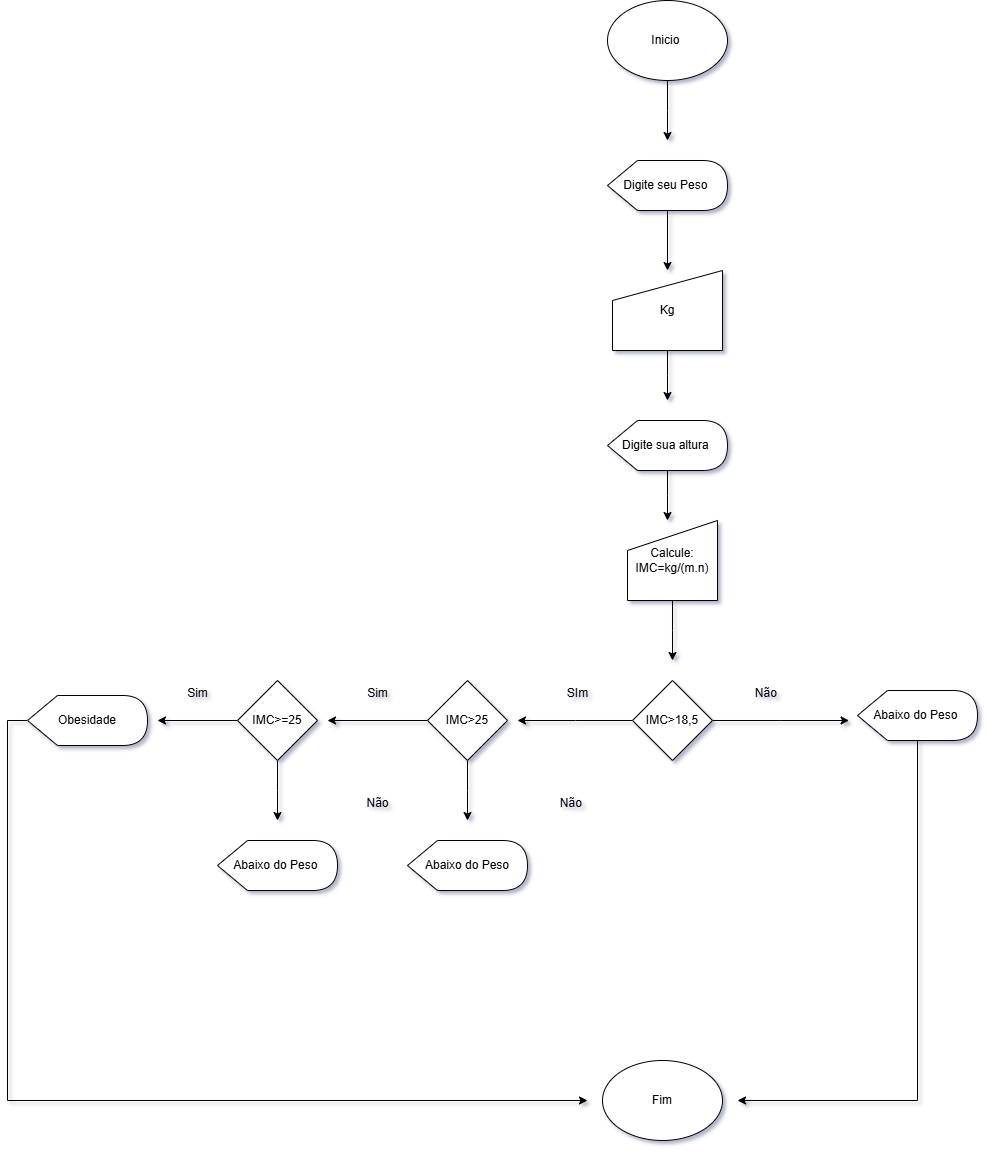

The diagram above was exported from draw.io. Its source (the exported page's mxGraphModel, read from the mxfile embedded in the PNG):
<mxGraphModel dx="1044" dy="527" grid="1" gridSize="10" guides="1" tooltips="1" connect="1" arrows="1" fold="1" page="1" pageScale="1" pageWidth="2339" pageHeight="3300" math="0" shadow="0">
  <root>
    <mxCell id="0" />
    <mxCell id="1" parent="0" />
    <mxCell id="-sAmIcsSnH9Iq_j5vM_t-2" style="edgeStyle=orthogonalEdgeStyle;rounded=0;orthogonalLoop=1;jettySize=auto;html=1;" edge="1" parent="1" source="-sAmIcsSnH9Iq_j5vM_t-1">
      <mxGeometry relative="1" as="geometry">
        <mxPoint x="760" y="160" as="targetPoint" />
      </mxGeometry>
    </mxCell>
    <mxCell id="-sAmIcsSnH9Iq_j5vM_t-1" value="Inicio&amp;nbsp;" style="ellipse;whiteSpace=wrap;html=1;" vertex="1" parent="1">
      <mxGeometry x="700" y="20" width="120" height="80" as="geometry" />
    </mxCell>
    <mxCell id="-sAmIcsSnH9Iq_j5vM_t-5" style="edgeStyle=orthogonalEdgeStyle;rounded=0;orthogonalLoop=1;jettySize=auto;html=1;entryX=0.5;entryY=0;entryDx=0;entryDy=0;" edge="1" parent="1" source="-sAmIcsSnH9Iq_j5vM_t-3" target="-sAmIcsSnH9Iq_j5vM_t-4">
      <mxGeometry relative="1" as="geometry" />
    </mxCell>
    <mxCell id="-sAmIcsSnH9Iq_j5vM_t-3" value="Digite seu Peso&amp;nbsp;" style="shape=display;whiteSpace=wrap;html=1;" vertex="1" parent="1">
      <mxGeometry x="700" y="180" width="120" height="50" as="geometry" />
    </mxCell>
    <mxCell id="-sAmIcsSnH9Iq_j5vM_t-7" style="edgeStyle=orthogonalEdgeStyle;rounded=0;orthogonalLoop=1;jettySize=auto;html=1;" edge="1" parent="1" source="-sAmIcsSnH9Iq_j5vM_t-4">
      <mxGeometry relative="1" as="geometry">
        <mxPoint x="760" y="420" as="targetPoint" />
      </mxGeometry>
    </mxCell>
    <mxCell id="-sAmIcsSnH9Iq_j5vM_t-4" value="Kg" style="shape=manualInput;whiteSpace=wrap;html=1;" vertex="1" parent="1">
      <mxGeometry x="705" y="290" width="110" height="80" as="geometry" />
    </mxCell>
    <mxCell id="-sAmIcsSnH9Iq_j5vM_t-10" style="edgeStyle=orthogonalEdgeStyle;rounded=0;orthogonalLoop=1;jettySize=auto;html=1;" edge="1" parent="1" source="-sAmIcsSnH9Iq_j5vM_t-6">
      <mxGeometry relative="1" as="geometry">
        <mxPoint x="760" y="540" as="targetPoint" />
      </mxGeometry>
    </mxCell>
    <mxCell id="-sAmIcsSnH9Iq_j5vM_t-6" value="Digite sua altura&amp;nbsp;" style="shape=display;whiteSpace=wrap;html=1;" vertex="1" parent="1">
      <mxGeometry x="700" y="440" width="120" height="50" as="geometry" />
    </mxCell>
    <mxCell id="-sAmIcsSnH9Iq_j5vM_t-11" style="edgeStyle=orthogonalEdgeStyle;rounded=0;orthogonalLoop=1;jettySize=auto;html=1;" edge="1" parent="1" source="-sAmIcsSnH9Iq_j5vM_t-8">
      <mxGeometry relative="1" as="geometry">
        <mxPoint x="765" y="680" as="targetPoint" />
      </mxGeometry>
    </mxCell>
    <mxCell id="-sAmIcsSnH9Iq_j5vM_t-8" value="Calcule: IMC=kg/(m.n)" style="shape=manualInput;whiteSpace=wrap;html=1;" vertex="1" parent="1">
      <mxGeometry x="720" y="540" width="90" height="80" as="geometry" />
    </mxCell>
    <mxCell id="-sAmIcsSnH9Iq_j5vM_t-13" style="edgeStyle=orthogonalEdgeStyle;rounded=0;orthogonalLoop=1;jettySize=auto;html=1;" edge="1" parent="1" source="-sAmIcsSnH9Iq_j5vM_t-12">
      <mxGeometry relative="1" as="geometry">
        <mxPoint x="941.5999755859375" y="740" as="targetPoint" />
      </mxGeometry>
    </mxCell>
    <mxCell id="-sAmIcsSnH9Iq_j5vM_t-16" style="edgeStyle=orthogonalEdgeStyle;rounded=0;orthogonalLoop=1;jettySize=auto;html=1;" edge="1" parent="1" source="-sAmIcsSnH9Iq_j5vM_t-12">
      <mxGeometry relative="1" as="geometry">
        <mxPoint x="610" y="740" as="targetPoint" />
      </mxGeometry>
    </mxCell>
    <mxCell id="-sAmIcsSnH9Iq_j5vM_t-12" value="IMC&amp;gt;18,5" style="rhombus;whiteSpace=wrap;html=1;" vertex="1" parent="1">
      <mxGeometry x="725" y="700" width="80" height="80" as="geometry" />
    </mxCell>
    <mxCell id="-sAmIcsSnH9Iq_j5vM_t-31" style="edgeStyle=orthogonalEdgeStyle;rounded=0;orthogonalLoop=1;jettySize=auto;html=1;" edge="1" parent="1" source="-sAmIcsSnH9Iq_j5vM_t-14">
      <mxGeometry relative="1" as="geometry">
        <mxPoint x="830" y="1120" as="targetPoint" />
        <Array as="points">
          <mxPoint x="1010" y="1120" />
        </Array>
      </mxGeometry>
    </mxCell>
    <mxCell id="-sAmIcsSnH9Iq_j5vM_t-14" value="Abaixo do Peso&amp;nbsp;" style="shape=display;whiteSpace=wrap;html=1;" vertex="1" parent="1">
      <mxGeometry x="950" y="710" width="120" height="50" as="geometry" />
    </mxCell>
    <mxCell id="-sAmIcsSnH9Iq_j5vM_t-15" value="Não&amp;nbsp;" style="text;html=1;align=center;verticalAlign=middle;resizable=0;points=[];autosize=1;strokeColor=none;fillColor=none;" vertex="1" parent="1">
      <mxGeometry x="835" y="698" width="50" height="30" as="geometry" />
    </mxCell>
    <mxCell id="-sAmIcsSnH9Iq_j5vM_t-17" value="SIm" style="text;html=1;align=center;verticalAlign=middle;resizable=0;points=[];autosize=1;strokeColor=none;fillColor=none;" vertex="1" parent="1">
      <mxGeometry x="650" y="698" width="40" height="30" as="geometry" />
    </mxCell>
    <mxCell id="-sAmIcsSnH9Iq_j5vM_t-19" style="edgeStyle=orthogonalEdgeStyle;rounded=0;orthogonalLoop=1;jettySize=auto;html=1;" edge="1" parent="1" source="-sAmIcsSnH9Iq_j5vM_t-18">
      <mxGeometry relative="1" as="geometry">
        <mxPoint x="420" y="740" as="targetPoint" />
      </mxGeometry>
    </mxCell>
    <mxCell id="-sAmIcsSnH9Iq_j5vM_t-28" style="edgeStyle=orthogonalEdgeStyle;rounded=0;orthogonalLoop=1;jettySize=auto;html=1;" edge="1" parent="1" source="-sAmIcsSnH9Iq_j5vM_t-18">
      <mxGeometry relative="1" as="geometry">
        <mxPoint x="560" y="840" as="targetPoint" />
      </mxGeometry>
    </mxCell>
    <mxCell id="-sAmIcsSnH9Iq_j5vM_t-18" value="IMC&amp;gt;25" style="rhombus;whiteSpace=wrap;html=1;" vertex="1" parent="1">
      <mxGeometry x="520" y="700" width="80" height="80" as="geometry" />
    </mxCell>
    <mxCell id="-sAmIcsSnH9Iq_j5vM_t-21" style="edgeStyle=orthogonalEdgeStyle;rounded=0;orthogonalLoop=1;jettySize=auto;html=1;" edge="1" parent="1" source="-sAmIcsSnH9Iq_j5vM_t-20">
      <mxGeometry relative="1" as="geometry">
        <mxPoint x="250" y="740" as="targetPoint" />
      </mxGeometry>
    </mxCell>
    <mxCell id="-sAmIcsSnH9Iq_j5vM_t-23" style="edgeStyle=orthogonalEdgeStyle;rounded=0;orthogonalLoop=1;jettySize=auto;html=1;" edge="1" parent="1" source="-sAmIcsSnH9Iq_j5vM_t-20">
      <mxGeometry relative="1" as="geometry">
        <mxPoint x="370" y="840" as="targetPoint" />
      </mxGeometry>
    </mxCell>
    <mxCell id="-sAmIcsSnH9Iq_j5vM_t-20" value="IMC&amp;gt;=25" style="rhombus;whiteSpace=wrap;html=1;" vertex="1" parent="1">
      <mxGeometry x="330" y="700" width="80" height="80" as="geometry" />
    </mxCell>
    <mxCell id="-sAmIcsSnH9Iq_j5vM_t-34" style="edgeStyle=orthogonalEdgeStyle;rounded=0;orthogonalLoop=1;jettySize=auto;html=1;" edge="1" parent="1" source="-sAmIcsSnH9Iq_j5vM_t-22">
      <mxGeometry relative="1" as="geometry">
        <mxPoint x="680" y="1120" as="targetPoint" />
        <Array as="points">
          <mxPoint x="100" y="740" />
          <mxPoint x="100" y="1120" />
        </Array>
      </mxGeometry>
    </mxCell>
    <mxCell id="-sAmIcsSnH9Iq_j5vM_t-22" value="Obesidade" style="shape=display;whiteSpace=wrap;html=1;" vertex="1" parent="1">
      <mxGeometry x="120" y="715" width="120" height="50" as="geometry" />
    </mxCell>
    <mxCell id="-sAmIcsSnH9Iq_j5vM_t-24" value="Abaixo do Peso&amp;nbsp;" style="shape=display;whiteSpace=wrap;html=1;" vertex="1" parent="1">
      <mxGeometry x="310" y="860" width="120" height="50" as="geometry" />
    </mxCell>
    <mxCell id="-sAmIcsSnH9Iq_j5vM_t-25" value="Sim" style="text;html=1;align=center;verticalAlign=middle;resizable=0;points=[];autosize=1;strokeColor=none;fillColor=none;" vertex="1" parent="1">
      <mxGeometry x="450" y="698" width="40" height="30" as="geometry" />
    </mxCell>
    <mxCell id="-sAmIcsSnH9Iq_j5vM_t-26" value="Sim" style="text;html=1;align=center;verticalAlign=middle;resizable=0;points=[];autosize=1;strokeColor=none;fillColor=none;" vertex="1" parent="1">
      <mxGeometry x="270" y="698" width="40" height="30" as="geometry" />
    </mxCell>
    <mxCell id="-sAmIcsSnH9Iq_j5vM_t-27" value="Não" style="text;html=1;align=center;verticalAlign=middle;resizable=0;points=[];autosize=1;strokeColor=none;fillColor=none;" vertex="1" parent="1">
      <mxGeometry x="445" y="808" width="50" height="30" as="geometry" />
    </mxCell>
    <mxCell id="-sAmIcsSnH9Iq_j5vM_t-29" value="Abaixo do Peso" style="shape=display;whiteSpace=wrap;html=1;" vertex="1" parent="1">
      <mxGeometry x="500" y="860" width="120" height="50" as="geometry" />
    </mxCell>
    <mxCell id="-sAmIcsSnH9Iq_j5vM_t-30" value="Não&amp;nbsp;" style="text;html=1;align=center;verticalAlign=middle;resizable=0;points=[];autosize=1;strokeColor=none;fillColor=none;" vertex="1" parent="1">
      <mxGeometry x="640" y="808" width="50" height="30" as="geometry" />
    </mxCell>
    <mxCell id="-sAmIcsSnH9Iq_j5vM_t-33" value="Fim" style="ellipse;whiteSpace=wrap;html=1;" vertex="1" parent="1">
      <mxGeometry x="695" y="1080" width="120" height="80" as="geometry" />
    </mxCell>
  </root>
</mxGraphModel>